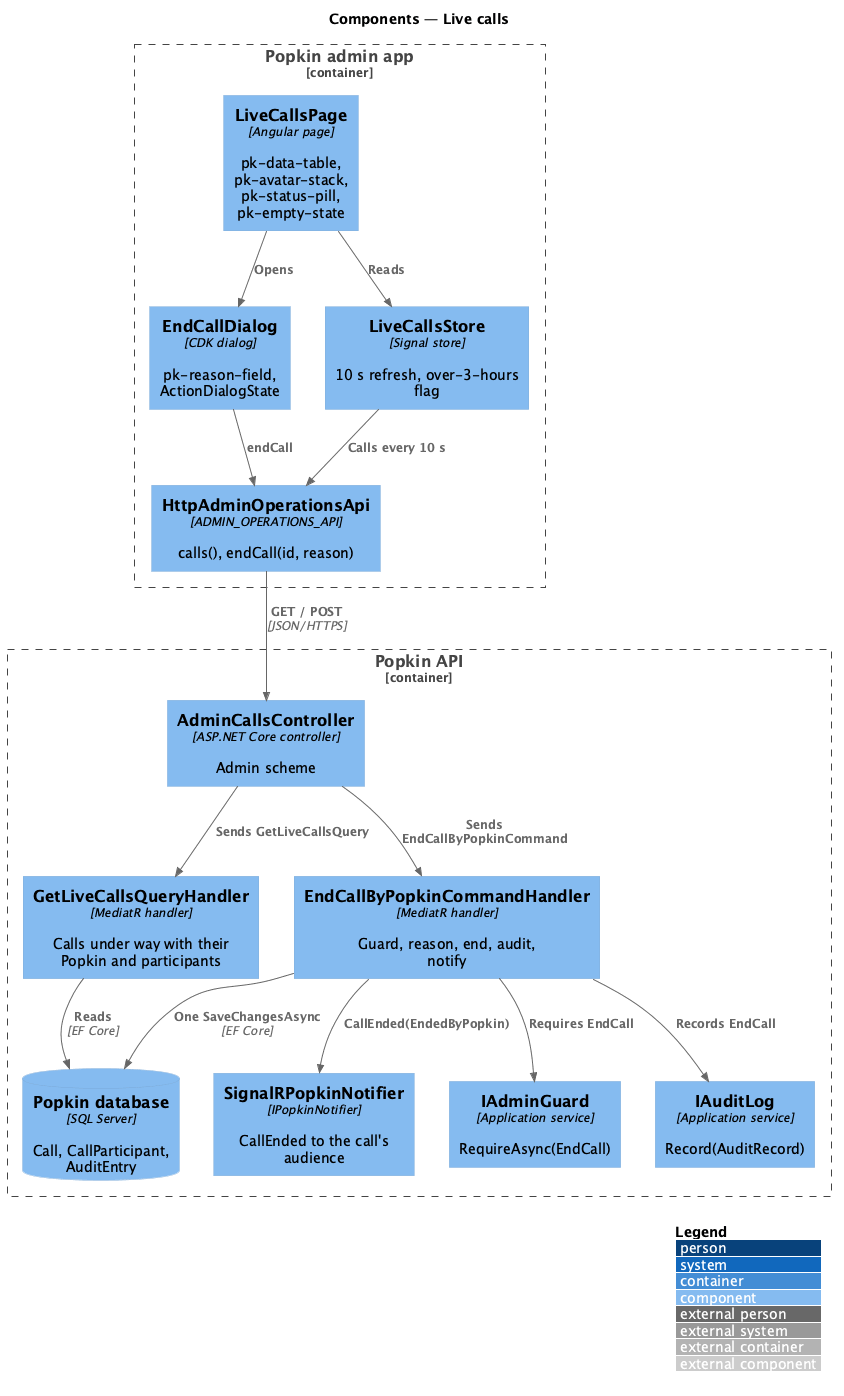

The diagram above was rendered by PlantUML. Its source (embedded in the PNG):
@startuml
!include <C4/C4_Component>
LAYOUT_WITH_LEGEND()
title Components — Live calls

Container_Boundary(adminapp, "Popkin admin app") {
  Component(page, "LiveCallsPage", "Angular page", "pk-data-table, pk-avatar-stack, pk-status-pill, pk-empty-state")
  Component(dlg, "EndCallDialog", "CDK dialog", "pk-reason-field, ActionDialogState")
  Component(store, "LiveCallsStore", "Signal store", "10 s refresh, over-3-hours flag")
  Component(client, "HttpAdminOperationsApi", "ADMIN_OPERATIONS_API", "calls(), endCall(id, reason)")
}
Container_Boundary(api, "Popkin API") {
  Component(ctrl, "AdminCallsController", "ASP.NET Core controller", "Admin scheme")
  Component(list, "GetLiveCallsQueryHandler", "MediatR handler", "Calls under way with their Popkin and participants")
  Component(end, "EndCallByPopkinCommandHandler", "MediatR handler", "Guard, reason, end, audit, notify")
  Component(guard, "IAdminGuard", "Application service", "RequireAsync(EndCall)")
  Component(audit, "IAuditLog", "Application service", "Record(AuditRecord)")
  Component(notifier, "SignalRPopkinNotifier", "IPopkinNotifier", "CallEnded to the call's audience")
  ComponentDb(db, "Popkin database", "SQL Server", "Call, CallParticipant, AuditEntry")
}
Rel(page, store, "Reads")
Rel(page, dlg, "Opens")
Rel(store, client, "Calls every 10 s")
Rel(dlg, client, "endCall")
Rel(client, ctrl, "GET / POST", "JSON/HTTPS")
Rel(ctrl, list, "Sends GetLiveCallsQuery")
Rel(ctrl, end, "Sends EndCallByPopkinCommand")
Rel(end, guard, "Requires EndCall")
Rel(end, audit, "Records EndCall")
Rel(end, notifier, "CallEnded(EndedByPopkin)")
Rel(list, db, "Reads", "EF Core")
Rel(end, db, "One SaveChangesAsync", "EF Core")
@enduml